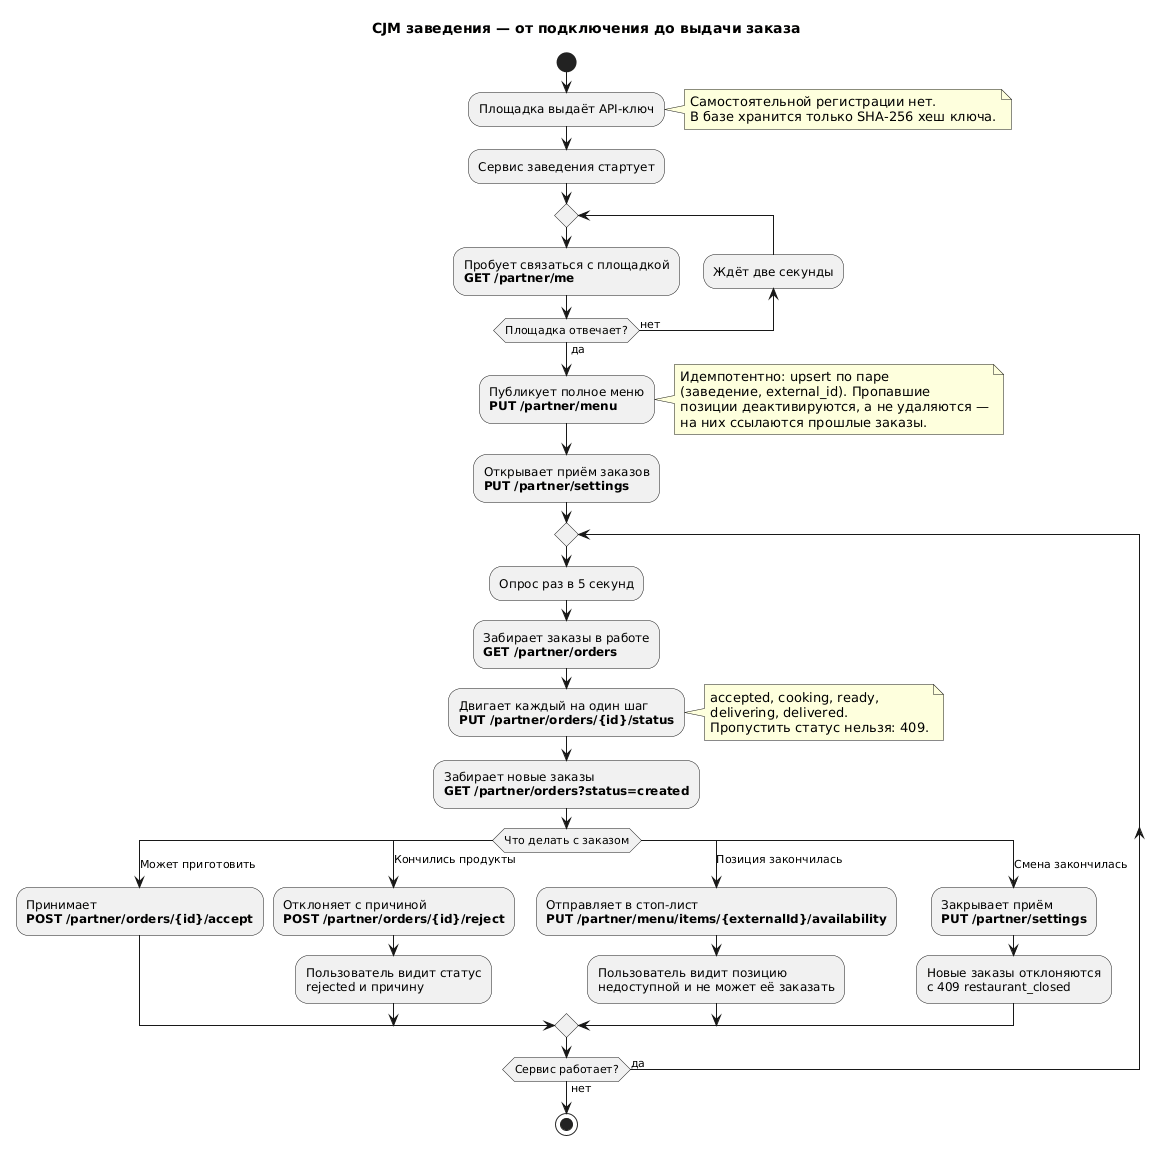

The diagram above was rendered by PlantUML. Its source (embedded in the PNG):
@startuml cjm-restaurant
title CJM заведения — от подключения до выдачи заказа

start

:Площадка выдаёт API-ключ;
note right
  Самостоятельной регистрации нет.
  В базе хранится только SHA-256 хеш ключа.
end note

:Сервис заведения стартует;

repeat
  :Пробует связаться с площадкой
  **GET /partner/me**;
  backward :Ждёт две секунды;
repeat while (Площадка отвечает?) is (нет) not (да)

:Публикует полное меню
**PUT /partner/menu**;
note right
  Идемпотентно: upsert по паре
  (заведение, external_id). Пропавшие
  позиции деактивируются, а не удаляются —
  на них ссылаются прошлые заказы.
end note

:Открывает приём заказов
**PUT /partner/settings**;

repeat
  :Опрос раз в 5 секунд;

  :Забирает заказы в работе
  **GET /partner/orders**;
  :Двигает каждый на один шаг
  **PUT /partner/orders/{id}/status**;
  note right
    accepted, cooking, ready,
    delivering, delivered.
    Пропустить статус нельзя: 409.
  end note

  :Забирает новые заказы
  **GET /partner/orders?status=created**;

  switch (Что делать с заказом)
  case (Может приготовить)
    :Принимает
    **POST /partner/orders/{id}/accept**;
  case (Кончились продукты)
    :Отклоняет с причиной
    **POST /partner/orders/{id}/reject**;
    :Пользователь видит статус
    rejected и причину;
  case (Позиция закончилась)
    :Отправляет в стоп-лист
    **PUT /partner/menu/items/{externalId}/availability**;
    :Пользователь видит позицию
    недоступной и не может её заказать;
  case (Смена закончилась)
    :Закрывает приём
    **PUT /partner/settings**;
    :Новые заказы отклоняются
    с 409 restaurant_closed;
  endswitch

repeat while (Сервис работает?) is (да) not (нет)

stop

@enduml